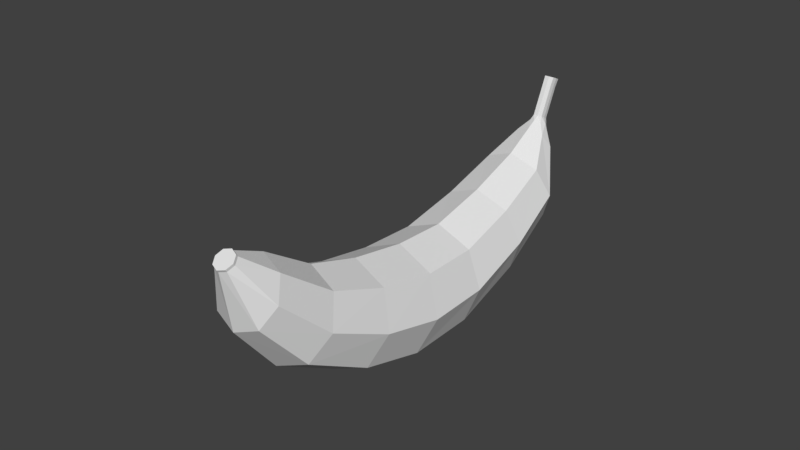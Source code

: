 # Source: SM_Banana_001.blend  (saved by Blender 2.79.0; exported with 4.5.12 LTS)
import bpy
from mathutils import Matrix  # noqa: F401  (used for matrix-valued properties, if any)

bpy.ops.wm.read_factory_settings(use_empty=True)
scene = bpy.context.scene
scene.name = 'Scene'

# ---- collections
col_collection_1 = bpy.data.collections.new('Collection 1'); scene.collection.children.link(col_collection_1)

# ---- materials (node trees are filled in below, after node groups)
mat_banana_tail = bpy.data.materials.new('Banana_Tail')
mat_banana_tail.alpha_threshold = 0.0
mat_banana_tail.use_transparent_shadow = False
mat_banana_tail.roughness = 0.5
mat_banana = bpy.data.materials.new('Banana')
mat_banana.alpha_threshold = 0.0
mat_banana.use_transparent_shadow = False
mat_banana.roughness = 0.5

# ---- material node trees

# ---- world
world_world = bpy.data.worlds.new('World'); scene.world = world_world
world_world.color = (0.05088, 0.05088, 0.05088)
world_world.use_sun_shadow = False
world_world.sun_shadow_jitter_overblur = 0.0
world_world.cycles.sampling_method = 'MANUAL'

# ---- meshes
me_cylinder = bpy.data.meshes.new('Cylinder')
me_cylinder.from_pydata([(0.09054, -2.33, -0.8955), (0.2341, -2.375, -0.8888), (0.2936, -2.483, -0.8725), (0.2341, -2.591, -0.8563), (0.09054, -2.636, -0.8496), (-0.05305, -2.591, -0.8563), (-0.1125, -2.483, -0.8725), (-0.05305, -2.375, -0.8888), (-1.702e-07, -1.187, -0.8032), (-7.692e-08, -0.332, -0.6194), (-5.026e-08, 0.1157, -0.3642), (-7.325e-09, 0.1732, -0.1271), (7.325e-09, -0.1732, 0.1271), (4.12e-08, -1.024, 0.3823), (4.113e-08, -2.003, 0.567), (-3.62e-08, -3.301, 0.606), (0.2948, -3.391, 0.592), (0.587, -2.213, 0.5461), (0.6786, -1.283, 0.3635), (0.7434, -0.4764, 0.1179), (0.7779, -0.149, -0.1271), (0.738, -0.1889, -0.3597), (0.6366, -0.5841, -0.6061), (0.481, -1.375, -0.7918), (0.4169, -3.61, 0.5583), (0.8301, -2.721, 0.4955), (0.9597, -1.915, 0.3174), (1.051, -1.221, 0.09527), (1.1, -0.9269, -0.1271), (1.044, -0.9243, -0.349), (0.9003, -1.193, -0.5738), (0.6803, -1.828, -0.7643), (0.2948, -3.829, 0.5247), (0.587, -3.228, 0.445), (0.6786, -2.539, 0.2719), (0.7434, -1.953, 0.07305), (0.7779, -1.705, -0.1271), (0.738, -1.66, -0.3382), (0.6366, -1.801, -0.5416), (0.481, -2.281, -0.7368), (-1.804e-07, -3.919, 0.5108), (-1.931e-07, -3.437, 0.4242), (-1.885e-07, -2.791, 0.2536), (-1.557e-07, -2.244, 0.06424), (-1.035e-07, -2.027, -0.1271), (-1.071e-07, -1.964, -0.3338), (-5.248e-08, -2.053, -0.5283), (-1.416e-07, -2.468, -0.7254), (-0.2948, -3.829, 0.5247), (-0.587, -3.228, 0.445), (-0.6786, -2.539, 0.2719), (-0.7434, -1.953, 0.07305), (-0.7779, -1.705, -0.1271), (-0.738, -1.66, -0.3382), (-0.6366, -1.801, -0.5416), (-0.481, -2.281, -0.7368), (-0.4169, -3.61, 0.5583), (-0.8301, -2.721, 0.4955), (-0.9597, -1.915, 0.3174), (-1.051, -1.221, 0.09527), (-1.1, -0.9269, -0.1271), (-1.044, -0.9243, -0.349), (-0.9003, -1.193, -0.5738), (-0.6803, -1.828, -0.7643), (-0.2948, -3.391, 0.592), (-0.587, -2.213, 0.5461), (-0.6786, -1.283, 0.3635), (-0.7434, -0.4764, 0.1179), (-0.7779, -0.149, -0.1271), (-0.738, -0.1889, -0.3597), (-0.6366, -0.5841, -0.6061), (-0.481, -1.375, -0.7918), (0.124, -4.006, 0.5874), (4.275e-08, -3.996, 0.596), (0.1754, -4.03, 0.5667), (0.124, -4.054, 0.546), (-3.884e-08, -4.064, 0.5375), (-0.124, -4.054, 0.546), (-0.1754, -4.03, 0.5667), (-0.124, -4.006, 0.5874), (0.09517, -4.77, 0.6098), (0.09517, -4.807, 0.5781), (-0.09466, -4.807, 0.5781), (-0.09466, -4.77, 0.6098), (0.0002567, -4.77, 0.6126), (0.1049, -4.789, 0.5939), (0.0002565, -4.807, 0.5765), (-0.1107, -4.789, 0.5939), (-0.1107, -4.14, 0.5712), (0.0002565, -4.158, 0.5537), (0.1049, -4.14, 0.5712), (0.0002567, -4.122, 0.5899), (-0.09466, -4.122, 0.5871), (-0.09466, -4.158, 0.5554), (0.09517, -4.158, 0.5554), (0.09517, -4.122, 0.5871), (0.09054, -2.365, -0.9024), (0.2341, -2.41, -0.8957), (0.2936, -2.518, -0.8795), (0.2341, -2.626, -0.8632), (0.09054, -2.671, -0.8565), (-0.05305, -2.626, -0.8632), (-0.1125, -2.518, -0.8795), (-0.05305, -2.41, -0.8957), (-0.0009111, -4.946, 0.6019), (0.0003016, -4.966, 0.5832), (-0.1, -4.966, 0.5849), (0.0003018, -4.927, 0.6215), (0.1006, -4.927, 0.6184), (-0.1169, -4.946, 0.6017), (0.1006, -4.966, 0.5849), (0.1109, -4.946, 0.6017), (-0.1, -4.927, 0.6184)], [], [(16, 72, 74, 24), (24, 74, 75, 32), (32, 75, 76, 40), (40, 76, 77, 48), (48, 77, 78, 56), (56, 78, 79, 64), (64, 79, 73, 15), (4, 5, 101, 100), (7, 71, 8, 0), (71, 70, 9, 8), (70, 69, 10, 9), (69, 68, 11, 10), (68, 67, 12, 11), (67, 66, 13, 12), (66, 65, 14, 13), (65, 64, 15, 14), (6, 63, 71, 7), (63, 62, 70, 71), (62, 61, 69, 70), (61, 60, 68, 69), (60, 59, 67, 68), (59, 58, 66, 67), (58, 57, 65, 66), (57, 56, 64, 65), (5, 55, 63, 6), (55, 54, 62, 63), (54, 53, 61, 62), (53, 52, 60, 61), (52, 51, 59, 60), (51, 50, 58, 59), (50, 49, 57, 58), (49, 48, 56, 57), (4, 47, 55, 5), (47, 46, 54, 55), (46, 45, 53, 54), (45, 44, 52, 53), (44, 43, 51, 52), (43, 42, 50, 51), (42, 41, 49, 50), (41, 40, 48, 49), (3, 39, 47, 4), (39, 38, 46, 47), (38, 37, 45, 46), (37, 36, 44, 45), (36, 35, 43, 44), (35, 34, 42, 43), (34, 33, 41, 42), (33, 32, 40, 41), (2, 31, 39, 3), (31, 30, 38, 39), (30, 29, 37, 38), (29, 28, 36, 37), (28, 27, 35, 36), (27, 26, 34, 35), (26, 25, 33, 34), (25, 24, 32, 33), (1, 23, 31, 2), (23, 22, 30, 31), (22, 21, 29, 30), (21, 20, 28, 29), (20, 19, 27, 28), (19, 18, 26, 27), (18, 17, 25, 26), (17, 16, 24, 25), (0, 8, 23, 1), (8, 9, 22, 23), (9, 10, 21, 22), (10, 11, 20, 21), (11, 12, 19, 20), (12, 13, 18, 19), (13, 14, 17, 18), (14, 15, 16, 17), (94, 90, 85, 81), (92, 88, 87, 83), (89, 94, 81, 86), (95, 91, 84, 80), (88, 93, 82, 87), (91, 92, 83, 84), (93, 89, 86, 82), (90, 95, 80, 85), (75, 94, 89, 76), (77, 93, 88, 78), (79, 92, 91, 73), (73, 91, 95, 72), (74, 90, 94, 75), (76, 89, 93, 77), (78, 88, 92, 79), (15, 73, 72, 16), (96, 97, 98, 99, 100, 101, 102, 103), (7, 0, 96, 103), (0, 1, 97, 96), (2, 3, 99, 98), (5, 6, 102, 101), (3, 4, 100, 99), (6, 7, 103, 102), (1, 2, 98, 97), (72, 95, 90, 74), (87, 82, 106, 109), (82, 86, 105, 106), (83, 87, 109, 112), (85, 80, 108, 111), (81, 85, 111, 110), (80, 84, 107, 108), (84, 83, 112, 107), (86, 81, 110, 105), (104, 106, 105), (104, 108, 107), (104, 109, 106), (104, 105, 110), (104, 110, 111), (104, 111, 108), (104, 107, 112), (104, 112, 109)])
me_cylinder.polygons.foreach_set('material_index', [1, 1, 1, 1, 1, 1, 1, 0, 1, 1, 1, 1, 1, 1, 1, 1, 1, 1, 1, 1, 1, 1, 1, 1, 1, 1, 1, 1, 1, 1, 1, 1, 1, 1, 1, 1, 1, 1, 1, 1, 1, 1, 1, 1, 1, 1, 1, 1, 1, 1, 1, 1, 1, 1, 1, 1, 1, 1, 1, 1, 1, 1, 1, 1, 1, 1, 1, 1, 1, 1, 1, 1, 1, 1, 1, 1, 1, 1, 1, 1, 1, 1, 1, 1, 1, 1, 1, 1, 0, 0, 0, 0, 0, 0, 0, 0, 1, 0, 0, 0, 0, 0, 0, 0, 0, 0, 0, 0, 0, 0, 0, 0, 0])
me_cylinder.materials.append(mat_banana_tail)
me_cylinder.materials.append(mat_banana)
me_cylinder.use_remesh_preserve_volume = False
me_cylinder.use_remesh_preserve_attributes = False
me_cylinder.use_mirror_vertex_groups = False
me_cylinder.update()

# ---- objects
ob_cylinder = bpy.data.objects.new('Cylinder', me_cylinder)

# ---- transforms, parenting, visibility, modifiers, constraints
ob_cylinder.location = (0.0, 0.0, 0.0)
ob_cylinder.rotation_euler = (-1.8, -0.0, 0.0)
ob_cylinder.scale = (0.03863, 0.03892, 0.2297)
ob_cylinder.lineart.crease_threshold = 0.0

# ---- collection membership
col_collection_1.objects.link(ob_cylinder)

# ---- scene / render settings (as saved in the file)
scene.frame_start = 1; scene.frame_end = 250; scene.frame_set(1)
scene.render.engine = 'BLENDER_EEVEE_NEXT'
scene.render.resolution_percentage = 50
scene.render.dither_intensity = 0.0
scene.cycles.use_denoising = False
scene.cycles.samples = 128
scene.cycles.sampling_pattern = 'TABULATED_SOBOL'
scene.cycles.use_adaptive_sampling = False
scene.cycles.use_light_tree = False
scene.cycles.blur_glossy = 0.0
scene.cycles.sample_clamp_indirect = 0.0
scene.view_settings.view_transform = 'Standard'
bpy.context.view_layer.update()

# ---- added for rendering (the .blend has no active camera and no usable light): camera, sun
cam_auto = bpy.data.cameras.new('AutoCamera')
cam_auto.lens = 50.0
cam_auto.sensor_width = 36.0
cam_auto.clip_end = 1000.0
ob_auto_camera = bpy.data.objects.new('AutoCamera', cam_auto)
scene.collection.objects.link(ob_auto_camera)
ob_auto_camera.location = (0.445307, -0.544615, 0.454396)
ob_auto_camera.rotation_euler = (1.09748, -7.21219e-08, 0.694738)
scene.camera = ob_auto_camera
light_auto_sun = bpy.data.lights.new('AutoSun', 'SUN')
light_auto_sun.energy = 3.0
light_auto_sun.angle = 0.0523599
ob_auto_sun = bpy.data.objects.new('AutoSun', light_auto_sun)
scene.collection.objects.link(ob_auto_sun)
ob_auto_sun.rotation_euler = (0.872665, 0.174533, 0.523599)
bpy.context.view_layer.update()
